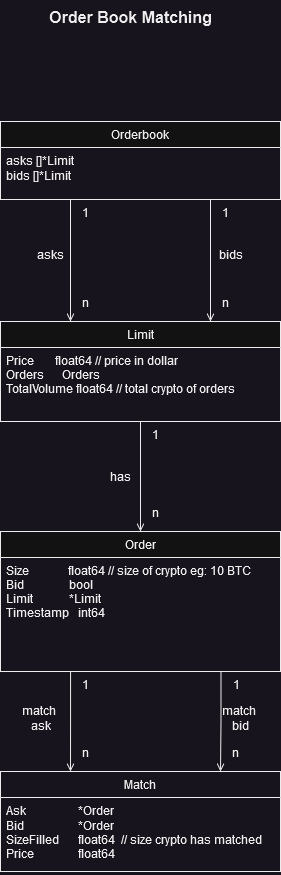

The diagram above was exported from draw.io. Its source (the exported page's mxGraphModel, read from the mxfile embedded in the PNG):
<mxGraphModel dx="1195" dy="652" grid="1" gridSize="10" guides="1" tooltips="1" connect="1" arrows="1" fold="1" page="1" pageScale="1" pageWidth="827" pageHeight="1169" math="0" shadow="0">
  <root>
    <mxCell id="WIyWlLk6GJQsqaUBKTNV-0" />
    <mxCell id="WIyWlLk6GJQsqaUBKTNV-1" parent="WIyWlLk6GJQsqaUBKTNV-0" />
    <mxCell id="zkfFHV4jXpPFQw0GAbJ--0" value="Orderbook" style="swimlane;fontStyle=0;align=center;verticalAlign=top;childLayout=stackLayout;horizontal=1;startSize=26;horizontalStack=0;resizeParent=1;resizeLast=0;collapsible=1;marginBottom=0;rounded=0;shadow=0;strokeWidth=1;" parent="WIyWlLk6GJQsqaUBKTNV-1" vertex="1">
      <mxGeometry x="260" y="160" width="280" height="78" as="geometry">
        <mxRectangle x="230" y="140" width="160" height="26" as="alternateBounds" />
      </mxGeometry>
    </mxCell>
    <mxCell id="js984SEwv8S35VqKUQh4-21" value="asks []*Limit&lt;br&gt;bids []*Limit" style="text;strokeColor=none;fillColor=none;align=left;verticalAlign=top;spacingLeft=4;spacingRight=4;overflow=hidden;rotatable=0;points=[[0,0.5],[1,0.5]];portConstraint=eastwest;whiteSpace=wrap;html=1;" vertex="1" parent="zkfFHV4jXpPFQw0GAbJ--0">
      <mxGeometry y="26" width="280" height="44" as="geometry" />
    </mxCell>
    <mxCell id="zkfFHV4jXpPFQw0GAbJ--17" value="Limit" style="swimlane;fontStyle=0;align=center;verticalAlign=top;childLayout=stackLayout;horizontal=1;startSize=26;horizontalStack=0;resizeParent=1;resizeLast=0;collapsible=1;marginBottom=0;rounded=0;shadow=0;strokeWidth=1;" parent="WIyWlLk6GJQsqaUBKTNV-1" vertex="1">
      <mxGeometry x="260" y="360" width="280" height="100" as="geometry">
        <mxRectangle x="550" y="140" width="160" height="26" as="alternateBounds" />
      </mxGeometry>
    </mxCell>
    <mxCell id="zkfFHV4jXpPFQw0GAbJ--18" value="Price       float64 // price in dollar&#10;Orders      Orders&#10;TotalVolume float64 // total crypto of orders" style="text;align=left;verticalAlign=top;spacingLeft=4;spacingRight=4;overflow=hidden;rotatable=0;points=[[0,0.5],[1,0.5]];portConstraint=eastwest;" parent="zkfFHV4jXpPFQw0GAbJ--17" vertex="1">
      <mxGeometry y="26" width="280" height="64" as="geometry" />
    </mxCell>
    <mxCell id="zkfFHV4jXpPFQw0GAbJ--26" value="" style="endArrow=open;shadow=0;strokeWidth=1;rounded=0;endFill=1;edgeStyle=elbowEdgeStyle;elbow=vertical;entryX=0.75;entryY=0;entryDx=0;entryDy=0;exitX=0.75;exitY=1;exitDx=0;exitDy=0;" parent="WIyWlLk6GJQsqaUBKTNV-1" source="zkfFHV4jXpPFQw0GAbJ--0" target="zkfFHV4jXpPFQw0GAbJ--17" edge="1">
      <mxGeometry x="0.5" y="41" relative="1" as="geometry">
        <mxPoint x="470" y="240" as="sourcePoint" />
        <mxPoint x="580" y="172" as="targetPoint" />
        <mxPoint x="-40" y="32" as="offset" />
        <Array as="points">
          <mxPoint x="460" y="280" />
        </Array>
      </mxGeometry>
    </mxCell>
    <mxCell id="zkfFHV4jXpPFQw0GAbJ--27" value="1" style="resizable=0;align=left;verticalAlign=bottom;labelBackgroundColor=none;fontSize=12;" parent="zkfFHV4jXpPFQw0GAbJ--26" connectable="0" vertex="1">
      <mxGeometry x="-1" relative="1" as="geometry">
        <mxPoint x="10" y="22" as="offset" />
      </mxGeometry>
    </mxCell>
    <mxCell id="zkfFHV4jXpPFQw0GAbJ--28" value="n" style="resizable=0;align=right;verticalAlign=bottom;labelBackgroundColor=none;fontSize=12;" parent="zkfFHV4jXpPFQw0GAbJ--26" connectable="0" vertex="1">
      <mxGeometry x="1" relative="1" as="geometry">
        <mxPoint x="20" y="-10" as="offset" />
      </mxGeometry>
    </mxCell>
    <mxCell id="zkfFHV4jXpPFQw0GAbJ--29" value="bids" style="text;html=1;resizable=0;points=[];;align=center;verticalAlign=middle;labelBackgroundColor=none;rounded=0;shadow=0;strokeWidth=1;fontSize=12;" parent="zkfFHV4jXpPFQw0GAbJ--26" vertex="1" connectable="0">
      <mxGeometry x="0.5" y="49" relative="1" as="geometry">
        <mxPoint x="-29" y="-37" as="offset" />
      </mxGeometry>
    </mxCell>
    <mxCell id="js984SEwv8S35VqKUQh4-0" value="" style="endArrow=open;shadow=0;strokeWidth=1;rounded=0;endFill=1;edgeStyle=elbowEdgeStyle;elbow=vertical;entryX=0.25;entryY=0;entryDx=0;entryDy=0;exitX=0.25;exitY=1;exitDx=0;exitDy=0;" edge="1" parent="WIyWlLk6GJQsqaUBKTNV-1" source="zkfFHV4jXpPFQw0GAbJ--0" target="zkfFHV4jXpPFQw0GAbJ--17">
      <mxGeometry x="0.5" y="41" relative="1" as="geometry">
        <mxPoint x="330" y="250" as="sourcePoint" />
        <mxPoint x="327" y="350" as="targetPoint" />
        <mxPoint x="-40" y="32" as="offset" />
      </mxGeometry>
    </mxCell>
    <mxCell id="js984SEwv8S35VqKUQh4-1" value="1" style="resizable=0;align=left;verticalAlign=bottom;labelBackgroundColor=none;fontSize=12;" connectable="0" vertex="1" parent="js984SEwv8S35VqKUQh4-0">
      <mxGeometry x="-1" relative="1" as="geometry">
        <mxPoint x="10" y="22" as="offset" />
      </mxGeometry>
    </mxCell>
    <mxCell id="js984SEwv8S35VqKUQh4-2" value="n" style="resizable=0;align=right;verticalAlign=bottom;labelBackgroundColor=none;fontSize=12;" connectable="0" vertex="1" parent="js984SEwv8S35VqKUQh4-0">
      <mxGeometry x="1" relative="1" as="geometry">
        <mxPoint x="20" y="-10" as="offset" />
      </mxGeometry>
    </mxCell>
    <mxCell id="js984SEwv8S35VqKUQh4-3" value="asks" style="text;html=1;resizable=0;points=[];;align=center;verticalAlign=middle;labelBackgroundColor=none;rounded=0;shadow=0;strokeWidth=1;fontSize=12;" vertex="1" connectable="0" parent="js984SEwv8S35VqKUQh4-0">
      <mxGeometry x="0.5" y="49" relative="1" as="geometry">
        <mxPoint x="-69" y="-37" as="offset" />
      </mxGeometry>
    </mxCell>
    <mxCell id="js984SEwv8S35VqKUQh4-4" value="Order" style="swimlane;fontStyle=0;align=center;verticalAlign=top;childLayout=stackLayout;horizontal=1;startSize=26;horizontalStack=0;resizeParent=1;resizeLast=0;collapsible=1;marginBottom=0;rounded=0;shadow=0;strokeWidth=1;" vertex="1" parent="WIyWlLk6GJQsqaUBKTNV-1">
      <mxGeometry x="260" y="570" width="280" height="140" as="geometry">
        <mxRectangle x="170" y="400" width="160" height="26" as="alternateBounds" />
      </mxGeometry>
    </mxCell>
    <mxCell id="js984SEwv8S35VqKUQh4-5" value="Size             float64 // size of crypto eg: 10 BTC&#10;Bid               bool&#10;Limit            *Limit&#10;Timestamp   int64" style="text;align=left;verticalAlign=top;spacingLeft=4;spacingRight=4;overflow=hidden;rotatable=0;points=[[0,0.5],[1,0.5]];portConstraint=eastwest;" vertex="1" parent="js984SEwv8S35VqKUQh4-4">
      <mxGeometry y="26" width="280" height="74" as="geometry" />
    </mxCell>
    <mxCell id="js984SEwv8S35VqKUQh4-9" value="Match" style="swimlane;fontStyle=0;childLayout=stackLayout;horizontal=1;startSize=26;fillColor=none;horizontalStack=0;resizeParent=1;resizeParentMax=0;resizeLast=0;collapsible=1;marginBottom=0;whiteSpace=wrap;html=1;" vertex="1" parent="WIyWlLk6GJQsqaUBKTNV-1">
      <mxGeometry x="260" y="810" width="280" height="100" as="geometry" />
    </mxCell>
    <mxCell id="js984SEwv8S35VqKUQh4-10" value="Ask&amp;nbsp;&amp;nbsp;&amp;nbsp;&amp;nbsp;&amp;nbsp;&amp;nbsp;&amp;nbsp; &lt;span style=&quot;white-space: pre;&quot;&gt;&#09;&lt;/span&gt;&lt;span style=&quot;white-space: pre;&quot;&gt;&#09;&lt;/span&gt;*Order&lt;br&gt;Bid&amp;nbsp;&amp;nbsp;&amp;nbsp;&amp;nbsp;&amp;nbsp;&amp;nbsp;&amp;nbsp; &lt;span style=&quot;white-space: pre;&quot;&gt;&#09;&lt;span style=&quot;white-space: pre;&quot;&gt;&#09;&lt;/span&gt;&lt;/span&gt;*Order&lt;br&gt;SizeFilled &lt;span style=&quot;white-space: pre;&quot;&gt;&#09;&lt;/span&gt;float64&amp;nbsp; // size crypto has matched&lt;br&gt;Price&amp;nbsp;&amp;nbsp;&amp;nbsp;&amp;nbsp;&amp;nbsp; &lt;span style=&quot;white-space: pre;&quot;&gt;&#09;&lt;/span&gt;float64" style="text;strokeColor=none;fillColor=none;align=left;verticalAlign=top;spacingLeft=4;spacingRight=4;overflow=hidden;rotatable=0;points=[[0,0.5],[1,0.5]];portConstraint=eastwest;whiteSpace=wrap;html=1;" vertex="1" parent="js984SEwv8S35VqKUQh4-9">
      <mxGeometry y="26" width="280" height="74" as="geometry" />
    </mxCell>
    <mxCell id="js984SEwv8S35VqKUQh4-22" value="" style="endArrow=open;shadow=0;strokeWidth=1;rounded=0;endFill=1;edgeStyle=elbowEdgeStyle;elbow=vertical;entryX=0.5;entryY=0;entryDx=0;entryDy=0;exitX=0.5;exitY=1;exitDx=0;exitDy=0;" edge="1" parent="WIyWlLk6GJQsqaUBKTNV-1" source="zkfFHV4jXpPFQw0GAbJ--17" target="js984SEwv8S35VqKUQh4-4">
      <mxGeometry x="0.5" y="41" relative="1" as="geometry">
        <mxPoint x="210" y="490" as="sourcePoint" />
        <mxPoint x="210" y="612" as="targetPoint" />
        <mxPoint x="-40" y="32" as="offset" />
      </mxGeometry>
    </mxCell>
    <mxCell id="js984SEwv8S35VqKUQh4-23" value="1" style="resizable=0;align=left;verticalAlign=bottom;labelBackgroundColor=none;fontSize=12;" connectable="0" vertex="1" parent="js984SEwv8S35VqKUQh4-22">
      <mxGeometry x="-1" relative="1" as="geometry">
        <mxPoint x="10" y="22" as="offset" />
      </mxGeometry>
    </mxCell>
    <mxCell id="js984SEwv8S35VqKUQh4-24" value="n" style="resizable=0;align=right;verticalAlign=bottom;labelBackgroundColor=none;fontSize=12;" connectable="0" vertex="1" parent="js984SEwv8S35VqKUQh4-22">
      <mxGeometry x="1" relative="1" as="geometry">
        <mxPoint x="20" y="-10" as="offset" />
      </mxGeometry>
    </mxCell>
    <mxCell id="js984SEwv8S35VqKUQh4-25" value="has" style="text;html=1;resizable=0;points=[];;align=center;verticalAlign=middle;labelBackgroundColor=none;rounded=0;shadow=0;strokeWidth=1;fontSize=12;" vertex="1" connectable="0" parent="js984SEwv8S35VqKUQh4-22">
      <mxGeometry x="0.5" y="49" relative="1" as="geometry">
        <mxPoint x="-69" y="-28" as="offset" />
      </mxGeometry>
    </mxCell>
    <mxCell id="js984SEwv8S35VqKUQh4-26" value="" style="endArrow=open;shadow=0;strokeWidth=1;rounded=0;endFill=1;edgeStyle=elbowEdgeStyle;elbow=vertical;entryX=0.498;entryY=0;entryDx=0;entryDy=0;exitX=0.5;exitY=1;exitDx=0;exitDy=0;entryPerimeter=0;" edge="1" parent="WIyWlLk6GJQsqaUBKTNV-1">
      <mxGeometry x="0.5" y="41" relative="1" as="geometry">
        <mxPoint x="330.06" y="710" as="sourcePoint" />
        <mxPoint x="329.99999999999983" y="810" as="targetPoint" />
        <mxPoint x="-40" y="32" as="offset" />
      </mxGeometry>
    </mxCell>
    <mxCell id="js984SEwv8S35VqKUQh4-27" value="1" style="resizable=0;align=left;verticalAlign=bottom;labelBackgroundColor=none;fontSize=12;" connectable="0" vertex="1" parent="js984SEwv8S35VqKUQh4-26">
      <mxGeometry x="-1" relative="1" as="geometry">
        <mxPoint x="10" y="22" as="offset" />
      </mxGeometry>
    </mxCell>
    <mxCell id="js984SEwv8S35VqKUQh4-28" value="n" style="resizable=0;align=right;verticalAlign=bottom;labelBackgroundColor=none;fontSize=12;" connectable="0" vertex="1" parent="js984SEwv8S35VqKUQh4-26">
      <mxGeometry x="1" relative="1" as="geometry">
        <mxPoint x="20" y="-10" as="offset" />
      </mxGeometry>
    </mxCell>
    <mxCell id="js984SEwv8S35VqKUQh4-29" value="&lt;div&gt;match&amp;nbsp;&lt;/div&gt;&lt;div&gt;ask&lt;/div&gt;" style="text;html=1;resizable=0;points=[];;align=center;verticalAlign=middle;labelBackgroundColor=none;rounded=0;shadow=0;strokeWidth=1;fontSize=12;" vertex="1" connectable="0" parent="js984SEwv8S35VqKUQh4-26">
      <mxGeometry x="0.5" y="49" relative="1" as="geometry">
        <mxPoint x="-79" y="-28" as="offset" />
      </mxGeometry>
    </mxCell>
    <mxCell id="js984SEwv8S35VqKUQh4-30" value="" style="endArrow=open;shadow=0;strokeWidth=1;rounded=0;endFill=1;edgeStyle=elbowEdgeStyle;elbow=vertical;entryX=0.498;entryY=0;entryDx=0;entryDy=0;exitX=0.5;exitY=1;exitDx=0;exitDy=0;entryPerimeter=0;" edge="1" parent="WIyWlLk6GJQsqaUBKTNV-1">
      <mxGeometry x="0.5" y="41" relative="1" as="geometry">
        <mxPoint x="480.5" y="710" as="sourcePoint" />
        <mxPoint x="480" y="810" as="targetPoint" />
        <mxPoint x="-40" y="32" as="offset" />
      </mxGeometry>
    </mxCell>
    <mxCell id="js984SEwv8S35VqKUQh4-31" value="1" style="resizable=0;align=left;verticalAlign=bottom;labelBackgroundColor=none;fontSize=12;" connectable="0" vertex="1" parent="js984SEwv8S35VqKUQh4-30">
      <mxGeometry x="-1" relative="1" as="geometry">
        <mxPoint x="10" y="22" as="offset" />
      </mxGeometry>
    </mxCell>
    <mxCell id="js984SEwv8S35VqKUQh4-32" value="n" style="resizable=0;align=right;verticalAlign=bottom;labelBackgroundColor=none;fontSize=12;" connectable="0" vertex="1" parent="js984SEwv8S35VqKUQh4-30">
      <mxGeometry x="1" relative="1" as="geometry">
        <mxPoint x="20" y="-10" as="offset" />
      </mxGeometry>
    </mxCell>
    <mxCell id="js984SEwv8S35VqKUQh4-33" value="&lt;div align=&quot;center&quot;&gt;match&amp;nbsp;&lt;/div&gt;&lt;div align=&quot;center&quot;&gt;bid&lt;/div&gt;" style="text;html=1;resizable=0;points=[];;align=center;verticalAlign=middle;labelBackgroundColor=none;rounded=0;shadow=0;strokeWidth=1;fontSize=12;" vertex="1" connectable="0" parent="js984SEwv8S35VqKUQh4-30">
      <mxGeometry x="0.5" y="49" relative="1" as="geometry">
        <mxPoint x="-29" y="-28" as="offset" />
      </mxGeometry>
    </mxCell>
    <mxCell id="js984SEwv8S35VqKUQh4-34" value="&lt;font style=&quot;font-size: 16px;&quot;&gt;Order Book Matching&lt;/font&gt;" style="text;align=center;fontStyle=1;verticalAlign=middle;spacingLeft=3;spacingRight=3;strokeColor=none;rotatable=0;points=[[0,0.5],[1,0.5]];portConstraint=eastwest;html=1;fontSize=24;" vertex="1" parent="WIyWlLk6GJQsqaUBKTNV-1">
      <mxGeometry x="350" y="40" width="80" height="26" as="geometry" />
    </mxCell>
  </root>
</mxGraphModel>